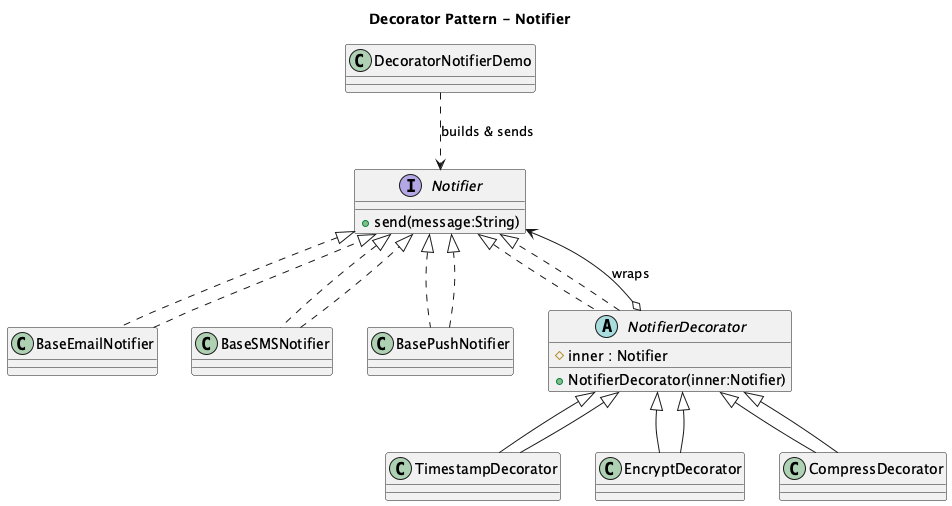

The diagram above was rendered by PlantUML. Its source (embedded in the PNG):
@startuml
title Decorator Pattern - Notifier

interface Notifier {
  +send(message:String)
}

class BaseEmailNotifier implements Notifier
class BaseSMSNotifier implements Notifier
class BasePushNotifier implements Notifier

abstract class NotifierDecorator implements Notifier {
  #inner : Notifier
  +NotifierDecorator(inner:Notifier)
}

class TimestampDecorator extends NotifierDecorator
class EncryptDecorator extends NotifierDecorator
class CompressDecorator extends NotifierDecorator

class DecoratorNotifierDemo

BaseEmailNotifier ..|> Notifier
BaseSMSNotifier ..|> Notifier
BasePushNotifier ..|> Notifier

NotifierDecorator ..|> Notifier
TimestampDecorator --|> NotifierDecorator
EncryptDecorator --|> NotifierDecorator
CompressDecorator --|> NotifierDecorator

NotifierDecorator o--> Notifier : wraps
DecoratorNotifierDemo ..> Notifier : builds & sends

@enduml